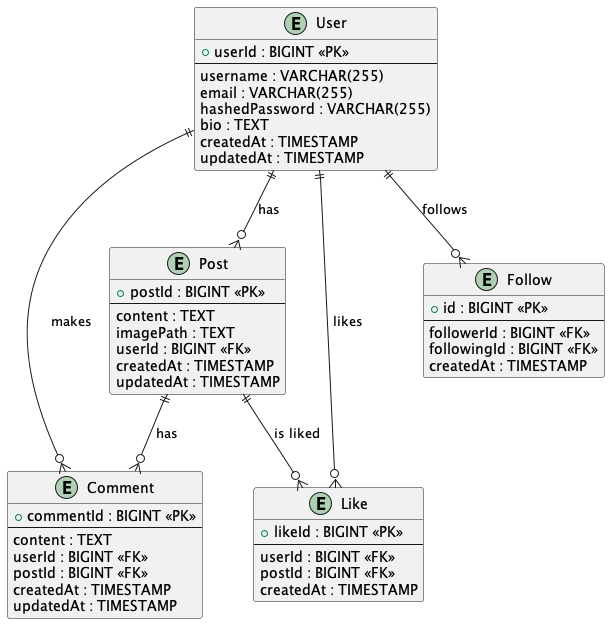

The diagram above was rendered by PlantUML. Its source (embedded in the PNG):
@startuml Quackstagram
entity User {
    + userId : BIGINT <<PK>>
    --
    username : VARCHAR(255)
    email : VARCHAR(255)
    hashedPassword : VARCHAR(255)
    bio : TEXT
    createdAt : TIMESTAMP
    updatedAt : TIMESTAMP
}

entity Post {
    + postId : BIGINT <<PK>>
    --
    content : TEXT
    imagePath : TEXT
    userId : BIGINT <<FK>>
    createdAt : TIMESTAMP
    updatedAt : TIMESTAMP
}

entity Comment {
    + commentId : BIGINT <<PK>>
    --
    content : TEXT
    userId : BIGINT <<FK>>
    postId : BIGINT <<FK>>
    createdAt : TIMESTAMP
    updatedAt : TIMESTAMP
}

entity Like {
    + likeId : BIGINT <<PK>>
    --
    userId : BIGINT <<FK>>
    postId : BIGINT <<FK>>
    createdAt : TIMESTAMP
}

entity Follow {
    + id : BIGINT <<PK>>
    --
    followerId : BIGINT <<FK>>
    followingId : BIGINT <<FK>>
    createdAt : TIMESTAMP
}

User ||--o{ Post : "has"
User ||--o{ Comment : "makes"
User ||--o{ Like : "likes"
User ||--o{ Follow : "follows"
Post ||--o{ Comment : "has"
Post ||--o{ Like : "is liked"
@enduml